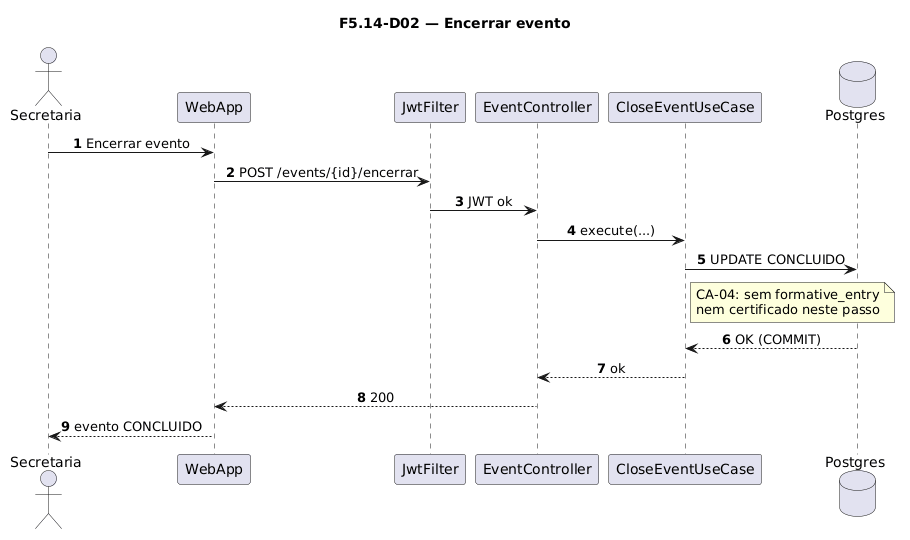

The diagram above was rendered by PlantUML. Its source (embedded in the PNG):
@startuml
title F5.14-D02 — Encerrar evento
skinparam sequenceMessageAlign center
skinparam responseMessageBelowArrow true
skinparam maxMessageSize 220
autonumber

actor "Secretaria" as Sec
participant "WebApp" as WebApp
participant "JwtFilter" as Jwt
participant "EventController" as Ctrl
participant "CloseEventUseCase" as UC
database "Postgres" as Postgres

Sec -> WebApp: Encerrar evento
WebApp -> Jwt: POST /events/{id}/encerrar
Jwt -> Ctrl: JWT ok
Ctrl -> UC: execute(...)
UC -> Postgres: UPDATE CONCLUIDO
note right of UC
  CA-04: sem formative_entry
  nem certificado neste passo
end note
Postgres --> UC: OK (COMMIT)
UC --> Ctrl: ok
Ctrl --> WebApp: 200
WebApp --> Sec: evento CONCLUIDO
@enduml